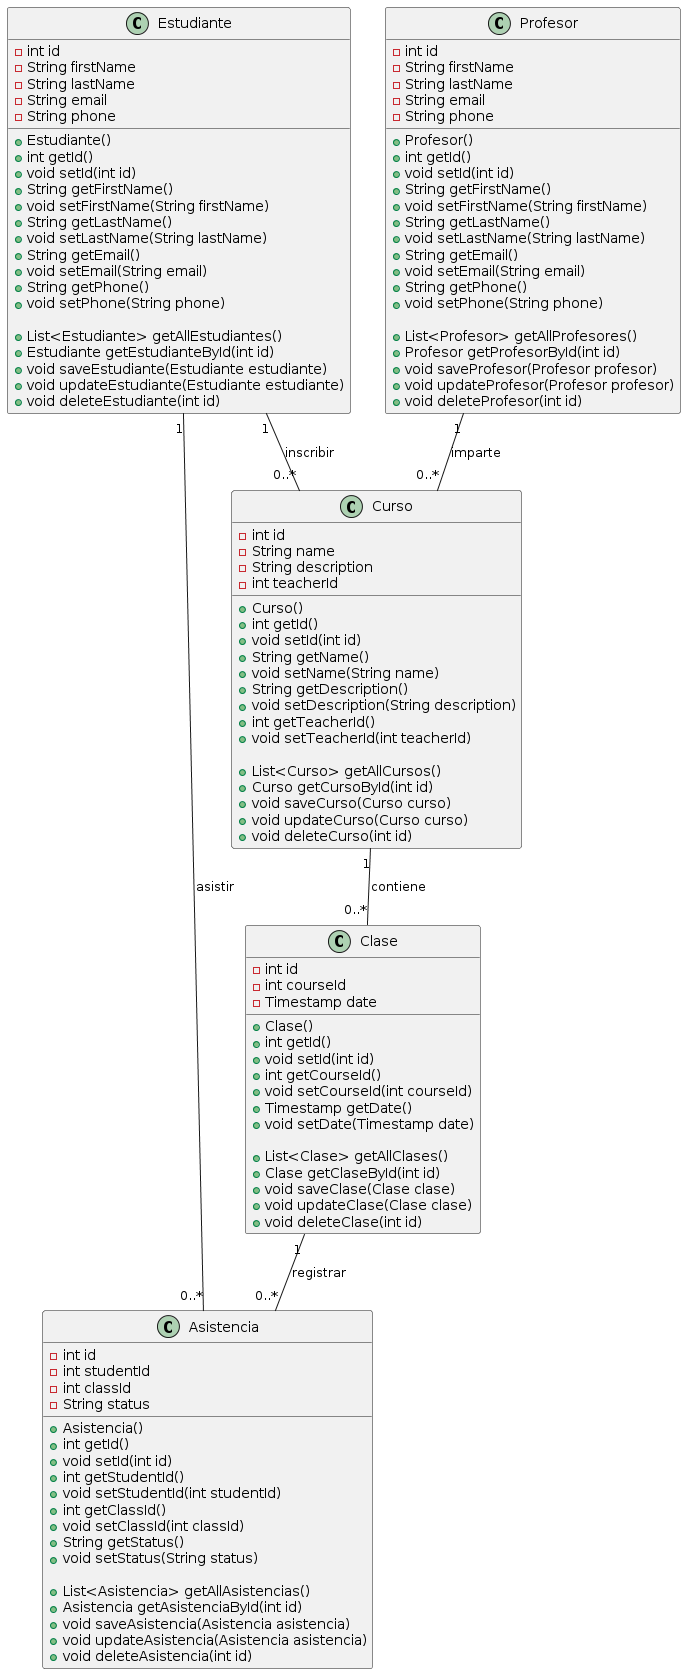

The diagram above was rendered by PlantUML. Its source (embedded in the PNG):
@startuml
class Estudiante {
    - int id
    - String firstName
    - String lastName
    - String email
    - String phone

    + Estudiante()
    + int getId()
    + void setId(int id)
    + String getFirstName()
    + void setFirstName(String firstName)
    + String getLastName()
    + void setLastName(String lastName)
    + String getEmail()
    + void setEmail(String email)
    + String getPhone()
    + void setPhone(String phone)

    + List<Estudiante> getAllEstudiantes()
    + Estudiante getEstudianteById(int id)
    + void saveEstudiante(Estudiante estudiante)
    + void updateEstudiante(Estudiante estudiante)
    + void deleteEstudiante(int id)
}

class Profesor {
    - int id
    - String firstName
    - String lastName
    - String email
    - String phone

    + Profesor()
    + int getId()
    + void setId(int id)
    + String getFirstName()
    + void setFirstName(String firstName)
    + String getLastName()
    + void setLastName(String lastName)
    + String getEmail()
    + void setEmail(String email)
    + String getPhone()
    + void setPhone(String phone)

    + List<Profesor> getAllProfesores()
    + Profesor getProfesorById(int id)
    + void saveProfesor(Profesor profesor)
    + void updateProfesor(Profesor profesor)
    + void deleteProfesor(int id)
}

class Curso {
    - int id
    - String name
    - String description
    - int teacherId

    + Curso()
    + int getId()
    + void setId(int id)
    + String getName()
    + void setName(String name)
    + String getDescription()
    + void setDescription(String description)
    + int getTeacherId()
    + void setTeacherId(int teacherId)

    + List<Curso> getAllCursos()
    + Curso getCursoById(int id)
    + void saveCurso(Curso curso)
    + void updateCurso(Curso curso)
    + void deleteCurso(int id)
}

class Clase {
    - int id
    - int courseId
    - Timestamp date

    + Clase()
    + int getId()
    + void setId(int id)
    + int getCourseId()
    + void setCourseId(int courseId)
    + Timestamp getDate()
    + void setDate(Timestamp date)

    + List<Clase> getAllClases()
    + Clase getClaseById(int id)
    + void saveClase(Clase clase)
    + void updateClase(Clase clase)
    + void deleteClase(int id)
}

class Asistencia {
    - int id
    - int studentId
    - int classId
    - String status

    + Asistencia()
    + int getId()
    + void setId(int id)
    + int getStudentId()
    + void setStudentId(int studentId)
    + int getClassId()
    + void setClassId(int classId)
    + String getStatus()
    + void setStatus(String status)

    + List<Asistencia> getAllAsistencias()
    + Asistencia getAsistenciaById(int id)
    + void saveAsistencia(Asistencia asistencia)
    + void updateAsistencia(Asistencia asistencia)
    + void deleteAsistencia(int id)
}

Estudiante "1" -- "0..*" Asistencia: asistir
Profesor "1" -- "0..*" Curso: imparte
Curso "1" -- "0..*" Clase: contiene
Clase "1" -- "0..*" Asistencia: registrar
Estudiante "1" -- "0..*" Curso: inscribir
@enduml